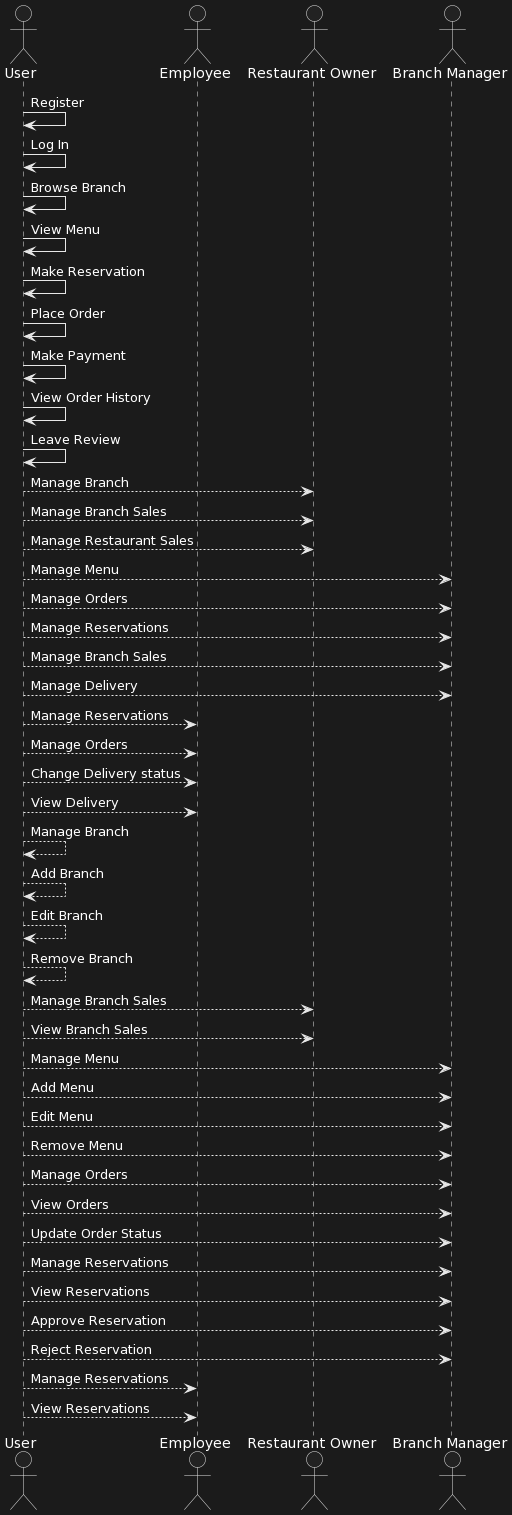

The diagram above was rendered by PlantUML. Its source (embedded in the PNG):
@startuml
actor User as "User"
actor Employee as "Employee"
actor RestaurantOwner as "Restaurant Owner"
actor BranchManager as "Branch Manager"

User -> User: Register
User -> User: Log In
User -> User: Browse Branch
User -> User: View Menu
User -> User: Make Reservation
User -> User: Place Order
User -> User: Make Payment
User -> User: View Order History
User -> User: Leave Review

User --> RestaurantOwner: Manage Branch
User --> RestaurantOwner: Manage Branch Sales
User --> RestaurantOwner: Manage Restaurant Sales

User --> BranchManager: Manage Menu
User --> BranchManager: Manage Orders
User --> BranchManager: Manage Reservations
User --> BranchManager: Manage Branch Sales
User --> BranchManager: Manage Delivery

User --> Employee: Manage Reservations
User --> Employee: Manage Orders
User --> Employee: Change Delivery status
User --> Employee: View Delivery

User --> User: Manage Branch
User --> User: Add Branch
User --> User: Edit Branch
User --> User: Remove Branch

User --> RestaurantOwner: Manage Branch Sales
User --> RestaurantOwner: View Branch Sales

User --> BranchManager: Manage Menu
User --> BranchManager: Add Menu
User --> BranchManager: Edit Menu
User --> BranchManager: Remove Menu

User --> BranchManager: Manage Orders
User --> BranchManager: View Orders
User --> BranchManager: Update Order Status

User --> BranchManager: Manage Reservations
User --> BranchManager: View Reservations
User --> BranchManager: Approve Reservation
User --> BranchManager: Reject Reservation

User --> Employee: Manage Reservations
User --> Employee: View Reservations
@enduml